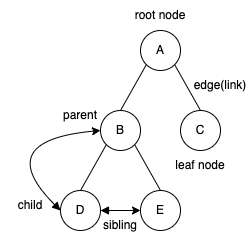

The diagram above was exported from draw.io. Its source (the exported page's mxGraphModel, read from the mxfile embedded in the PNG):
<mxGraphModel dx="461" dy="350" grid="1" gridSize="10" guides="1" tooltips="1" connect="1" arrows="1" fold="1" page="1" pageScale="1" pageWidth="827" pageHeight="1169" math="0" shadow="0">
  <root>
    <mxCell id="0" />
    <mxCell id="1" parent="0" />
    <mxCell id="8Ps5LpnOqX47FEvRQ-D2-1" value="A" style="ellipse;whiteSpace=wrap;html=1;aspect=fixed;" vertex="1" parent="1">
      <mxGeometry x="320" y="240" width="40" height="40" as="geometry" />
    </mxCell>
    <mxCell id="8Ps5LpnOqX47FEvRQ-D2-2" value="B" style="ellipse;whiteSpace=wrap;html=1;aspect=fixed;" vertex="1" parent="1">
      <mxGeometry x="280" y="320" width="40" height="40" as="geometry" />
    </mxCell>
    <mxCell id="8Ps5LpnOqX47FEvRQ-D2-3" value="C" style="ellipse;whiteSpace=wrap;html=1;aspect=fixed;" vertex="1" parent="1">
      <mxGeometry x="360" y="320" width="40" height="40" as="geometry" />
    </mxCell>
    <mxCell id="8Ps5LpnOqX47FEvRQ-D2-13" value="" style="edgeStyle=orthogonalEdgeStyle;rounded=0;orthogonalLoop=1;jettySize=auto;html=1;exitX=1;exitY=0.5;exitDx=0;exitDy=0;entryX=0;entryY=0.5;entryDx=0;entryDy=0;startArrow=block;startFill=1;" edge="1" parent="1" source="8Ps5LpnOqX47FEvRQ-D2-4" target="8Ps5LpnOqX47FEvRQ-D2-5">
      <mxGeometry relative="1" as="geometry" />
    </mxCell>
    <mxCell id="8Ps5LpnOqX47FEvRQ-D2-4" value="D" style="ellipse;whiteSpace=wrap;html=1;aspect=fixed;" vertex="1" parent="1">
      <mxGeometry x="240" y="400" width="40" height="40" as="geometry" />
    </mxCell>
    <mxCell id="8Ps5LpnOqX47FEvRQ-D2-5" value="E" style="ellipse;whiteSpace=wrap;html=1;aspect=fixed;" vertex="1" parent="1">
      <mxGeometry x="320" y="400" width="40" height="40" as="geometry" />
    </mxCell>
    <mxCell id="8Ps5LpnOqX47FEvRQ-D2-6" value="" style="endArrow=none;html=1;rounded=0;entryX=0;entryY=1;entryDx=0;entryDy=0;exitX=0.5;exitY=0;exitDx=0;exitDy=0;" edge="1" parent="1" source="8Ps5LpnOqX47FEvRQ-D2-2" target="8Ps5LpnOqX47FEvRQ-D2-1">
      <mxGeometry width="50" height="50" relative="1" as="geometry">
        <mxPoint x="390" y="450" as="sourcePoint" />
        <mxPoint x="440" y="400" as="targetPoint" />
      </mxGeometry>
    </mxCell>
    <mxCell id="8Ps5LpnOqX47FEvRQ-D2-7" value="" style="endArrow=none;html=1;rounded=0;entryX=1;entryY=1;entryDx=0;entryDy=0;exitX=0.5;exitY=0;exitDx=0;exitDy=0;" edge="1" parent="1" source="8Ps5LpnOqX47FEvRQ-D2-3" target="8Ps5LpnOqX47FEvRQ-D2-1">
      <mxGeometry width="50" height="50" relative="1" as="geometry">
        <mxPoint x="450" y="290" as="sourcePoint" />
        <mxPoint x="440" y="400" as="targetPoint" />
      </mxGeometry>
    </mxCell>
    <mxCell id="8Ps5LpnOqX47FEvRQ-D2-8" value="" style="endArrow=none;html=1;rounded=0;entryX=0;entryY=1;entryDx=0;entryDy=0;exitX=0.5;exitY=0;exitDx=0;exitDy=0;" edge="1" parent="1" source="8Ps5LpnOqX47FEvRQ-D2-4" target="8Ps5LpnOqX47FEvRQ-D2-2">
      <mxGeometry width="50" height="50" relative="1" as="geometry">
        <mxPoint x="320" y="380" as="sourcePoint" />
        <mxPoint x="370" y="330" as="targetPoint" />
      </mxGeometry>
    </mxCell>
    <mxCell id="8Ps5LpnOqX47FEvRQ-D2-9" value="" style="endArrow=none;html=1;rounded=0;entryX=0.5;entryY=0;entryDx=0;entryDy=0;exitX=1;exitY=1;exitDx=0;exitDy=0;" edge="1" parent="1" source="8Ps5LpnOqX47FEvRQ-D2-2" target="8Ps5LpnOqX47FEvRQ-D2-5">
      <mxGeometry width="50" height="50" relative="1" as="geometry">
        <mxPoint x="320" y="380" as="sourcePoint" />
        <mxPoint x="370" y="330" as="targetPoint" />
      </mxGeometry>
    </mxCell>
    <mxCell id="8Ps5LpnOqX47FEvRQ-D2-10" value="root node" style="text;html=1;strokeColor=none;fillColor=none;align=center;verticalAlign=middle;whiteSpace=wrap;rounded=0;" vertex="1" parent="1">
      <mxGeometry x="310" y="210" width="60" height="30" as="geometry" />
    </mxCell>
    <mxCell id="8Ps5LpnOqX47FEvRQ-D2-11" value="leaf node" style="text;html=1;strokeColor=none;fillColor=none;align=center;verticalAlign=middle;whiteSpace=wrap;rounded=0;" vertex="1" parent="1">
      <mxGeometry x="350" y="360" width="60" height="30" as="geometry" />
    </mxCell>
    <mxCell id="8Ps5LpnOqX47FEvRQ-D2-12" value="edge(link)" style="text;html=1;strokeColor=none;fillColor=none;align=center;verticalAlign=middle;whiteSpace=wrap;rounded=0;" vertex="1" parent="1">
      <mxGeometry x="370" y="280" width="60" height="30" as="geometry" />
    </mxCell>
    <mxCell id="8Ps5LpnOqX47FEvRQ-D2-14" value="" style="curved=1;endArrow=classic;html=1;rounded=0;entryX=0;entryY=0.5;entryDx=0;entryDy=0;exitX=0;exitY=0.5;exitDx=0;exitDy=0;startArrow=block;startFill=1;" edge="1" parent="1" source="8Ps5LpnOqX47FEvRQ-D2-4" target="8Ps5LpnOqX47FEvRQ-D2-2">
      <mxGeometry width="50" height="50" relative="1" as="geometry">
        <mxPoint x="170" y="400" as="sourcePoint" />
        <mxPoint x="220" y="350" as="targetPoint" />
        <Array as="points">
          <mxPoint x="170" y="350" />
        </Array>
      </mxGeometry>
    </mxCell>
    <mxCell id="8Ps5LpnOqX47FEvRQ-D2-15" value="parent" style="text;html=1;strokeColor=none;fillColor=none;align=center;verticalAlign=middle;whiteSpace=wrap;rounded=0;" vertex="1" parent="1">
      <mxGeometry x="230" y="310" width="60" height="30" as="geometry" />
    </mxCell>
    <mxCell id="8Ps5LpnOqX47FEvRQ-D2-16" value="child" style="text;html=1;strokeColor=none;fillColor=none;align=center;verticalAlign=middle;whiteSpace=wrap;rounded=0;" vertex="1" parent="1">
      <mxGeometry x="180" y="400" width="60" height="30" as="geometry" />
    </mxCell>
    <mxCell id="8Ps5LpnOqX47FEvRQ-D2-17" value="sibling" style="text;html=1;strokeColor=none;fillColor=none;align=center;verticalAlign=middle;whiteSpace=wrap;rounded=0;" vertex="1" parent="1">
      <mxGeometry x="270" y="420" width="60" height="30" as="geometry" />
    </mxCell>
  </root>
</mxGraphModel>